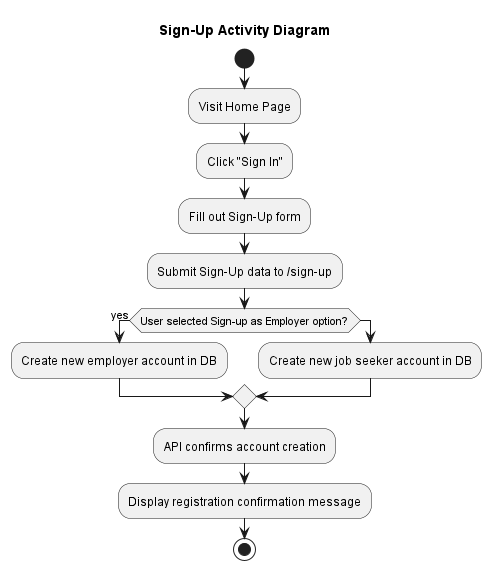

The diagram above was rendered by PlantUML. Its source (embedded in the PNG):
@startuml Register Account Activity Diagram
title Sign-Up Activity Diagram

start

:Visit Home Page;

:Click "Sign In";

:Fill out Sign-Up form;

:Submit Sign-Up data to /sign-up;

if (User selected Sign-up as Employer option?) then (yes)
    :Create new employer account in DB;
else
    :Create new job seeker account in DB;
endif

:API confirms account creation;

:Display registration confirmation message;

stop

@enduml